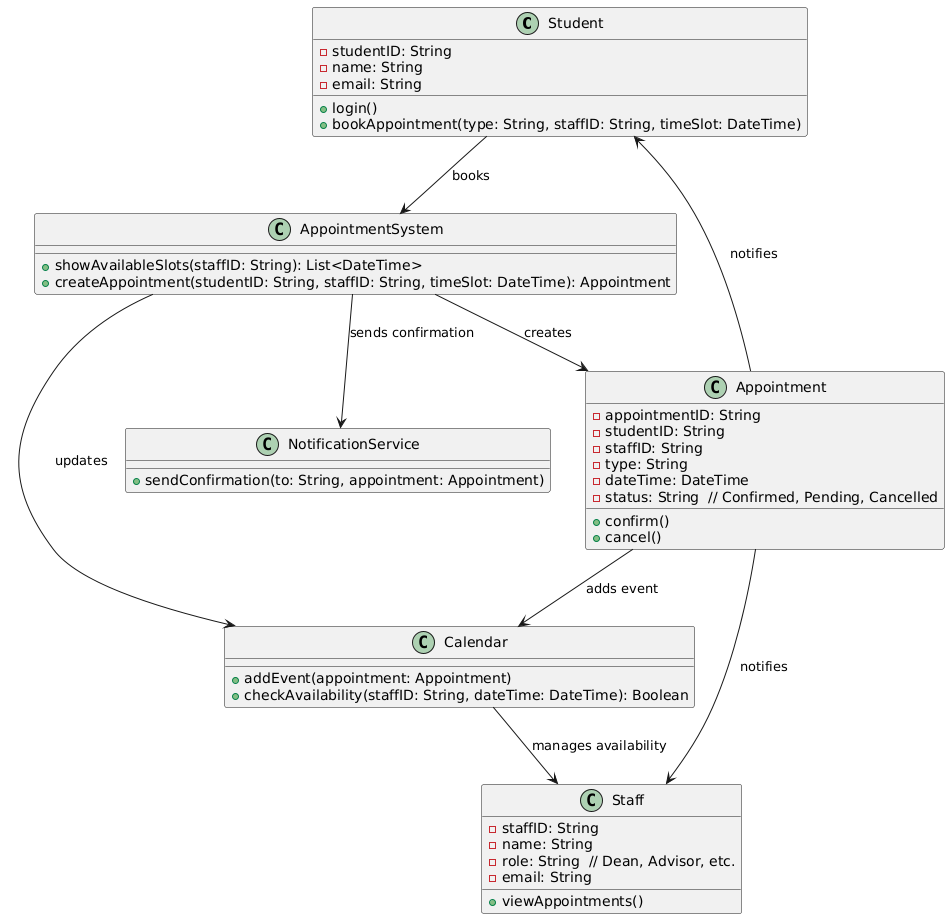

The diagram above was rendered by PlantUML. Its source (embedded in the PNG):
@startuml
class Student {
  - studentID: String
  - name: String
  - email: String
  + login()
  + bookAppointment(type: String, staffID: String, timeSlot: DateTime)
}

class Staff {
  - staffID: String
  - name: String
  - role: String  // Dean, Advisor, etc.
  - email: String
  + viewAppointments()
}

class Appointment {
  - appointmentID: String
  - studentID: String
  - staffID: String
  - type: String
  - dateTime: DateTime
  - status: String  // Confirmed, Pending, Cancelled
  + confirm()
  + cancel()
}

class AppointmentSystem {
  + showAvailableSlots(staffID: String): List<DateTime>
  + createAppointment(studentID: String, staffID: String, timeSlot: DateTime): Appointment
}

class Calendar {
  + addEvent(appointment: Appointment)
  + checkAvailability(staffID: String, dateTime: DateTime): Boolean
}

class NotificationService {
  + sendConfirmation(to: String, appointment: Appointment)
}

Student --> AppointmentSystem : books
AppointmentSystem --> Appointment : creates
AppointmentSystem --> Calendar : updates
Calendar --> Staff : manages availability
AppointmentSystem --> NotificationService : sends confirmation
Appointment --> Calendar : adds event
Appointment --> Student : notifies
Appointment --> Staff : notifies
@enduml